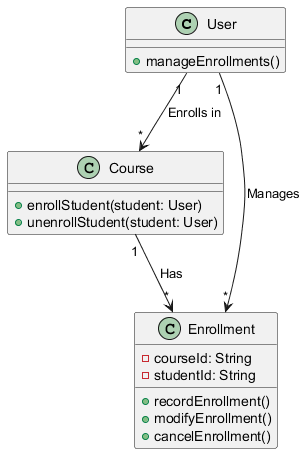

The diagram above was rendered by PlantUML. Its source (embedded in the PNG):
@startuml
class User {
    + manageEnrollments()
}
class Course {
    + enrollStudent(student: User)
    + unenrollStudent(student: User)
}
class Enrollment {
    - courseId: String
    - studentId: String
    + recordEnrollment()
    + modifyEnrollment()
    + cancelEnrollment()
}

User "1" --> "*" Course : Enrolls in
User "1" --> "*" Enrollment : Manages
Course "1" --> "*" Enrollment : Has
@enduml